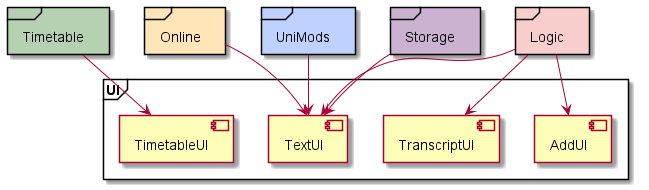

The diagram above was rendered by PlantUML. Its source (embedded in the PNG):
@startuml
'https://plantuml.com/sequence-diagram
!include Style.puml

skinparam rectangle {
        BackgroundColor<<PLACEHOLDER>> transparent
        BorderThickness<<PLACEHOLDER>> .1
        BorderColor<<PLACEHOLDER>> transparent
              FontColor<<PLACEHOLDER>> transparent
               FontSize<<PLACEHOLDER>> 0
    StereotypeFontColor<<PLACEHOLDER>> transparent
     StereotypeFontSize<<PLACEHOLDER>> 0
Shadowing<<PLACEHOLDER>> false
}

rectangle a <<PLACEHOLDER>> {
}


frame UI {

Component [AddUI] UI_COLOR
Component [TextUI] UI_COLOR
Component [TimetableUI] UI_COLOR
Component [TranscriptUI] UI_COLOR

[Logic] --> [AddUI]
[Timetable] --> [TimetableUI]
[UniMods] --> [TextUI]
[Logic] --> [TranscriptUI]
[Logic] --> [TextUI]
[Storage] --> [TextUI]
[Online] --> [TextUI]

[TextUI] -[hidden]right- [Online]

}

frame [Timetable] TIMETABLE_COLOR {
}

frame [UniMods] UNIMODS_COLOR {
}

frame [Logic] LOGIC_COLOR {
}

frame [Storage] STORAGE_COLOR {
}

frame [Online] ONLINE_COLOR {
}

@enduml